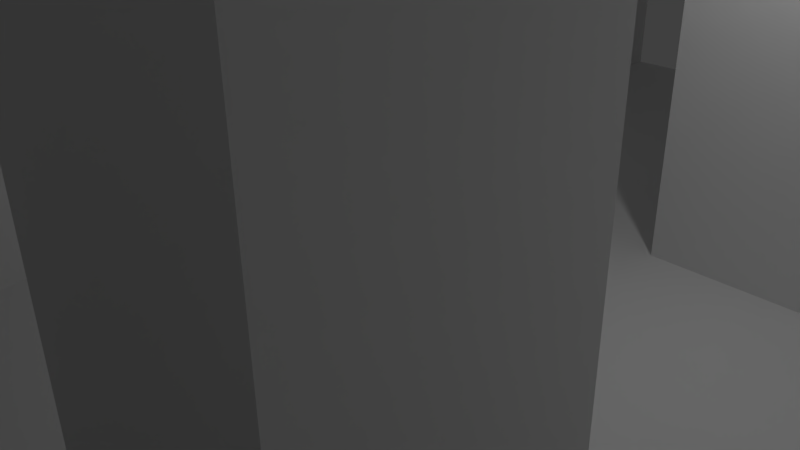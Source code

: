 # Source: Hallway_4columns.blend  (saved by Blender 2.77.0; exported with 4.5.12 LTS)
import bpy
from mathutils import Matrix  # noqa: F401  (used for matrix-valued properties, if any)

bpy.ops.wm.read_factory_settings(use_empty=True)
scene = bpy.context.scene
scene.name = 'Scene'

# ---- collections
col_collection_1 = bpy.data.collections.new('Collection 1'); scene.collection.children.link(col_collection_1)

# ---- world
world_world = bpy.data.worlds.new('World'); scene.world = world_world
world_world.color = (0.05088, 0.05088, 0.05088)
world_world.use_sun_shadow = False
world_world.sun_shadow_jitter_overblur = 0.0
world_world.cycles.sampling_method = 'MANUAL'

# ---- cameras
cam_camera = bpy.data.cameras.new('Camera')
cam_camera.clip_end = 100.0
cam_camera.lens = 35.0
cam_camera.sensor_width = 32.0
cam_camera.sensor_height = 18.0
cam_camera.ortho_scale = 7.314
cam_camera.dof.focus_distance = 0.0
cam_camera.dof.aperture_fstop = 128.0

# ---- lights
light_lamp = bpy.data.lights.new('Lamp', 'POINT')
light_lamp.transmission_factor = 0.0
light_lamp.cutoff_distance = 30.0
light_lamp.energy = 100.0
light_lamp.shadow_buffer_clip_start = 1.001
light_lamp.shadow_soft_size = 0.1
light_lamp.shadow_maximum_resolution = 0.006
light_lamp.use_absolute_resolution = True

# ---- meshes
me_plane = bpy.data.meshes.new('Plane')
me_plane.from_pydata([(-10.0, -10.0, 0.0), (10.0, -10.0, 0.0), (-10.0, 10.0, 0.0), (10.0, 10.0, 0.0), (-10.0, 7.5, 0.0), (-10.0, 5.0, 0.0), (-10.0, 2.5, 0.0), (-10.0, 0.0, 0.0), (-10.0, -2.5, 0.0), (-10.0, -5.0, 0.0), (-10.0, -7.5, 0.0), (-7.5, -10.0, 0.0), (-5.0, -10.0, 0.0), (-2.5, -10.0, 0.0), (0.0, -10.0, 0.0), (2.5, -10.0, 0.0), (5.0, -10.0, 0.0), (7.5, -10.0, 0.0), (10.0, -7.5, 0.0), (10.0, -5.0, 0.0), (10.0, -2.5, 0.0), (10.0, 0.0, 0.0), (10.0, 2.5, 0.0), (10.0, 5.0, 0.0), (10.0, 7.5, 0.0), (7.5, 10.0, 0.0), (5.0, 10.0, 0.0), (2.5, 10.0, 0.0), (0.0, 10.0, 0.0), (-2.5, 10.0, 0.0), (-5.0, 10.0, 0.0), (-7.5, 10.0, 0.0), (-7.5, -7.5, 0.0), (-7.5, -5.0, 0.0), (-7.5, -2.5, 0.0), (-7.5, 0.0, 0.0), (-7.5, 2.5, 0.0), (-7.5, 5.0, 0.0), (-7.5, 7.5, 0.0), (-5.0, -7.5, 0.0), (-5.0, -5.0, 0.0), (-5.0, -2.5, 0.0), (-5.0, 0.0, 0.0), (-5.0, 2.5, 0.0), (-5.0, 5.0, 0.0), (-5.0, 7.5, 0.0), (-2.5, -7.5, 0.0), (-2.5, -5.0, 0.0), (-2.5, -2.5, 0.0), (-2.5, 0.0, 0.0), (-2.5, 2.5, 0.0), (-2.5, 5.0, 0.0), (-2.5, 7.5, 0.0), (0.0, -7.5, 0.0), (0.0, -5.0, 0.0), (0.0, -2.5, 0.0), (0.0, 0.0, 0.0), (0.0, 2.5, 0.0), (0.0, 5.0, 0.0), (0.0, 7.5, 0.0), (2.5, -7.5, 0.0), (2.5, -5.0, 0.0), (2.5, -2.5, 0.0), (2.5, 0.0, 0.0), (2.5, 2.5, 0.0), (2.5, 5.0, 0.0), (2.5, 7.5, 0.0), (5.0, -7.5, 0.0), (5.0, -5.0, 0.0), (5.0, -2.5, 0.0), (5.0, 0.0, 0.0), (5.0, 2.5, 0.0), (5.0, 5.0, 0.0), (5.0, 7.5, 0.0), (7.5, -7.5, 0.0), (7.5, -5.0, 0.0), (7.5, -2.5, 0.0), (7.5, 0.0, 0.0), (7.5, 2.5, 0.0), (7.5, 5.0, 0.0), (7.5, 7.5, 0.0), (-10.0, -7.5, 6.0), (-10.0, -10.0, 6.0), (7.5, -10.0, 6.0), (10.0, -10.0, 6.0), (10.0, 7.5, 6.0), (10.0, 10.0, 6.0), (-7.5, 10.0, 6.0), (-10.0, 10.0, 6.0), (-10.0, 7.5, 6.0), (-10.0, 5.0, 6.0), (-10.0, 2.5, 6.0), (-10.0, 0.0, 6.0), (-10.0, -2.5, 6.0), (-10.0, -5.0, 6.0), (-7.5, -10.0, 6.0), (-5.0, -10.0, 6.0), (-2.5, -10.0, 6.0), (2.5, -10.0, 6.0), (5.0, -10.0, 6.0), (10.0, -7.5, 6.0), (10.0, -5.0, 6.0), (10.0, -2.5, 6.0), (10.0, 0.0, 6.0), (10.0, 2.5, 6.0), (10.0, 5.0, 6.0), (7.5, 10.0, 6.0), (5.0, 10.0, 6.0), (2.5, 10.0, 6.0), (-2.5, 10.0, 6.0), (-5.0, 10.0, 6.0), (-7.5, 7.5, 6.0), (-7.5, -7.5, 6.0), (-7.5, -5.0, 6.0), (-7.5, -2.5, 6.0), (-7.5, 0.0, 6.0), (-7.5, 2.5, 6.0), (-7.5, 5.0, 6.0), (-5.0, 7.5, 6.0), (-5.0, -7.5, 6.0), (-5.0, -5.0, 6.0), (-5.0, -2.5, 6.0), (-5.0, 2.5, 6.0), (-5.0, 5.0, 6.0), (-2.5, 7.5, 6.0), (-2.5, -7.5, 6.0), (-2.5, -5.0, 6.0), (-2.5, -2.5, 6.0), (-2.5, 2.5, 6.0), (-2.5, 5.0, 6.0), (2.5, 7.5, 6.0), (2.5, -7.5, 6.0), (2.5, -5.0, 6.0), (2.5, -2.5, 6.0), (2.5, 2.5, 6.0), (2.5, 5.0, 6.0), (5.0, 7.5, 6.0), (5.0, -7.5, 6.0), (5.0, -5.0, 6.0), (5.0, -2.5, 6.0), (5.0, 2.5, 6.0), (5.0, 5.0, 6.0), (7.5, 7.5, 6.0), (7.5, -7.5, 6.0), (7.5, -5.0, 6.0), (7.5, -2.5, 6.0), (7.5, 0.0, 6.0), (7.5, 2.5, 6.0), (7.5, 5.0, 6.0)], [], [(44, 43, 122, 123), (61, 68, 138, 132), (18, 19, 101, 100), (67, 60, 131, 137), (52, 59, 28, 29), (59, 66, 27, 28), (1, 18, 100, 84), (65, 64, 134, 135), (16, 17, 83, 99), (41, 40, 120, 121), (39, 32, 112, 119), (15, 16, 99, 98), (62, 61, 132, 133), (12, 13, 97, 96), (37, 38, 111, 117), (60, 15, 98, 131), (32, 39, 40, 33), (33, 40, 41, 34), (34, 41, 42, 35), (35, 42, 43, 36), (36, 43, 44, 37), (37, 44, 45, 38), (11, 12, 96, 95), (39, 46, 47, 40), (36, 37, 117, 116), (41, 48, 49, 42), (42, 49, 50, 43), (27, 66, 130, 108), (44, 51, 52, 45), (13, 14, 53, 46), (46, 53, 54, 47), (47, 54, 55, 48), (48, 55, 56, 49), (49, 56, 57, 50), (50, 57, 58, 51), (51, 58, 59, 52), (14, 15, 60, 53), (53, 60, 61, 54), (54, 61, 62, 55), (55, 62, 63, 56), (56, 63, 64, 57), (57, 64, 65, 58), (58, 65, 66, 59), (0, 11, 95, 82), (60, 67, 68, 61), (35, 36, 116, 115), (62, 69, 70, 63), (63, 70, 71, 64), (9, 10, 81, 94), (65, 72, 73, 66), (34, 35, 115, 114), (67, 74, 75, 68), (68, 75, 76, 69), (69, 76, 77, 70), (70, 77, 78, 71), (71, 78, 79, 72), (72, 79, 80, 73), (8, 9, 94, 93), (33, 34, 114, 113), (80, 79, 148, 142), (7, 8, 93, 92), (32, 33, 113, 112), (79, 78, 147, 148), (6, 7, 92, 91), (142, 85, 86, 106), (89, 111, 87, 88), (111, 118, 110, 87), (118, 124, 109, 110), (130, 136, 107, 108), (136, 142, 106, 107), (82, 95, 112, 81), (81, 112, 113, 94), (94, 113, 114, 93), (93, 114, 115, 92), (92, 115, 116, 91), (91, 116, 117, 90), (90, 117, 111, 89), (95, 96, 119, 112), (96, 97, 125, 119), (120, 126, 127, 121), (122, 128, 129, 123), (98, 99, 137, 131), (132, 138, 139, 133), (134, 140, 141, 135), (99, 83, 143, 137), (83, 84, 100, 143), (143, 100, 101, 144), (144, 101, 102, 145), (145, 102, 103, 146), (146, 103, 104, 147), (147, 104, 105, 148), (148, 105, 85, 142), (19, 20, 102, 101), (69, 62, 133, 139), (20, 21, 103, 102), (52, 29, 109, 124), (21, 22, 104, 103), (64, 71, 140, 134), (38, 45, 118, 111), (68, 69, 139, 138), (13, 46, 125, 97), (22, 23, 105, 104), (72, 65, 135, 141), (46, 39, 119, 125), (23, 24, 85, 105), (66, 73, 136, 130), (40, 47, 126, 120), (47, 48, 127, 126), (3, 25, 106, 86), (74, 67, 137, 143), (48, 41, 121, 127), (71, 72, 141, 140), (25, 26, 107, 106), (10, 0, 82, 81), (26, 27, 108, 107), (17, 1, 84, 83), (43, 50, 128, 122), (50, 51, 129, 128), (24, 3, 86, 85), (51, 44, 123, 129), (31, 2, 88, 87), (45, 52, 124, 118), (75, 74, 143, 144), (29, 30, 110, 109), (2, 4, 89, 88), (76, 75, 144, 145), (30, 31, 87, 110), (73, 80, 142, 136), (4, 5, 90, 89), (77, 76, 145, 146), (5, 6, 91, 90), (78, 77, 146, 147)])
me_plane.use_remesh_preserve_volume = False
me_plane.use_remesh_preserve_attributes = False
me_plane.use_mirror_vertex_groups = False
me_plane.update()

# ---- objects
ob_plane = bpy.data.objects.new('Plane', me_plane)
ob_lamp = bpy.data.objects.new('Lamp', light_lamp)
ob_camera = bpy.data.objects.new('Camera', cam_camera)

# ---- transforms, parenting, visibility, modifiers, constraints
ob_plane.location = (0.0, 0.0, 0.0)
ob_plane.lineart.crease_threshold = 0.0
ob_lamp.location = (4.076, 1.005, 5.904)
ob_lamp.rotation_euler = (0.6503, 0.05522, 1.866)
ob_lamp.lock_rotations_4d = False
ob_lamp.empty_display_type = 'ARROWS'
ob_lamp.color = (0.0, 0.0, 0.0, 0.0)
ob_lamp.lineart.crease_threshold = 0.0
ob_camera.location = (7.481, -6.508, 5.344)
ob_camera.rotation_euler = (1.109, 0.01082, 0.8149)
ob_camera.lock_rotations_4d = False
ob_camera.empty_display_type = 'ARROWS'
ob_camera.color = (0.0, 0.0, 0.0, 0.0)
ob_camera.display_type = 'WIRE'
ob_camera.lineart.crease_threshold = 0.0

# ---- collection membership
col_collection_1.objects.link(ob_plane)
col_collection_1.objects.link(ob_lamp)
col_collection_1.objects.link(ob_camera)

# ---- scene / render settings (as saved in the file)
scene.camera = ob_camera
scene.frame_start = 1; scene.frame_end = 250; scene.frame_set(1)
scene.render.engine = 'BLENDER_EEVEE_NEXT'
scene.render.resolution_percentage = 50
scene.render.dither_intensity = 0.0
scene.cycles.use_denoising = False
scene.cycles.samples = 128
scene.cycles.sampling_pattern = 'TABULATED_SOBOL'
scene.cycles.light_sampling_threshold = 0.0
scene.cycles.use_adaptive_sampling = False
scene.cycles.use_light_tree = False
scene.cycles.blur_glossy = 0.0
scene.cycles.sample_clamp_indirect = 0.0
scene.view_settings.view_transform = 'Standard'
bpy.context.view_layer.update()
